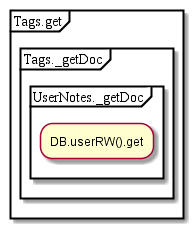

The diagram above was rendered by PlantUML. Its source (embedded in the PNG):
@startuml
partition Tags.get {
partition Tags._getDoc {
partition UserNotes._getDoc {
:DB.userRW().get;
}
}
}
@enduml